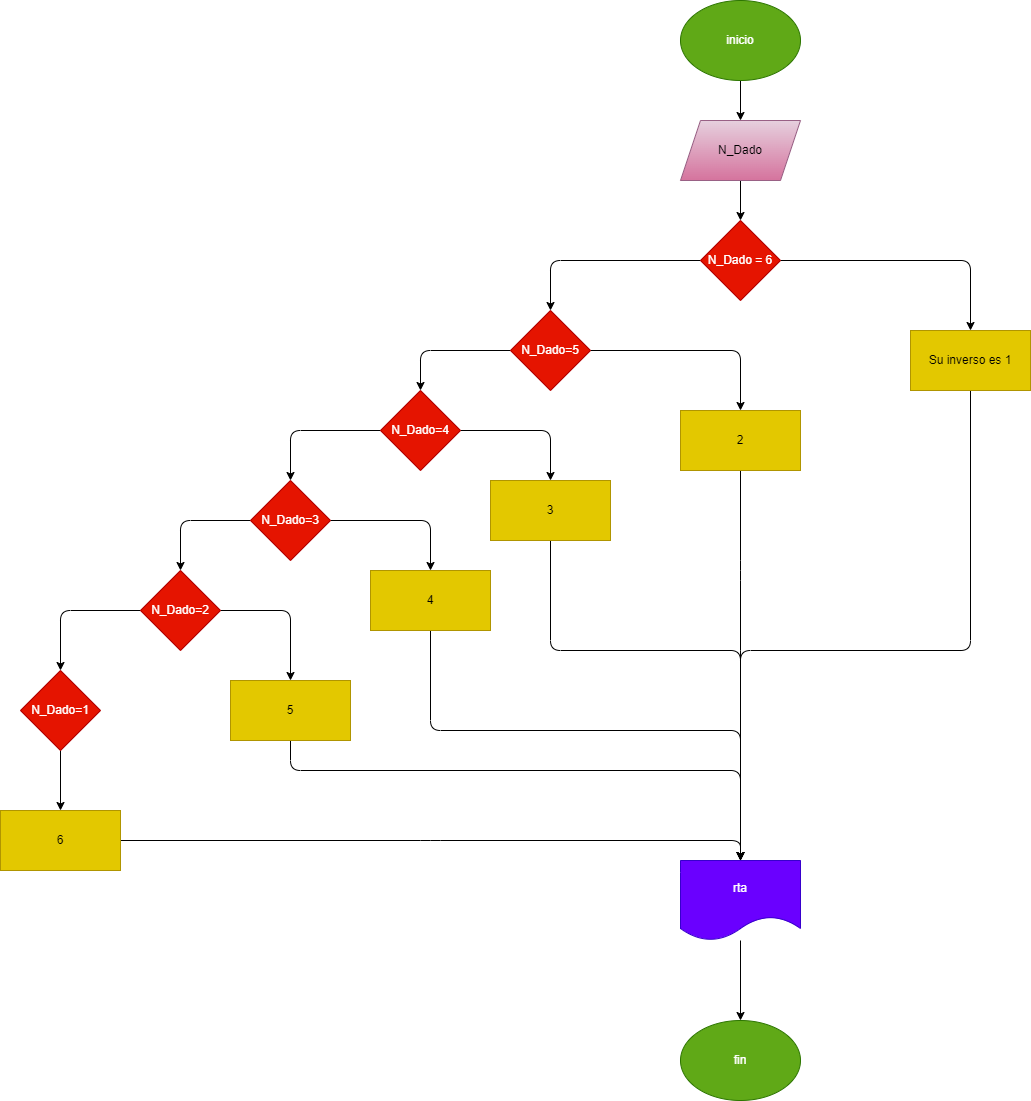

The diagram above was exported from draw.io. Its source (the exported page's mxGraphModel, read from the mxfile embedded in the PNG):
<mxGraphModel dx="1728" dy="668" grid="1" gridSize="10" guides="1" tooltips="1" connect="1" arrows="1" fold="1" page="1" pageScale="1" pageWidth="850" pageHeight="1100" math="0" shadow="0">
  <root>
    <mxCell id="0" />
    <mxCell id="1" parent="0" />
    <mxCell id="4" value="" style="edgeStyle=none;html=1;" edge="1" parent="1" source="2" target="3">
      <mxGeometry relative="1" as="geometry" />
    </mxCell>
    <mxCell id="2" value="inicio" style="ellipse;whiteSpace=wrap;html=1;fillColor=#60a917;fontColor=#ffffff;strokeColor=#2D7600;" vertex="1" parent="1">
      <mxGeometry x="370" y="70" width="120" height="80" as="geometry" />
    </mxCell>
    <mxCell id="6" value="" style="edgeStyle=none;html=1;" edge="1" parent="1" source="3">
      <mxGeometry relative="1" as="geometry">
        <mxPoint x="430" y="290" as="targetPoint" />
      </mxGeometry>
    </mxCell>
    <mxCell id="3" value="N_Dado" style="shape=parallelogram;perimeter=parallelogramPerimeter;whiteSpace=wrap;html=1;fixedSize=1;fillColor=#e6d0de;gradientColor=#d5739d;strokeColor=#996185;" vertex="1" parent="1">
      <mxGeometry x="370" y="190" width="120" height="60" as="geometry" />
    </mxCell>
    <mxCell id="9" value="" style="edgeStyle=none;html=1;" edge="1" parent="1" source="7" target="8">
      <mxGeometry relative="1" as="geometry">
        <Array as="points">
          <mxPoint x="660" y="330" />
        </Array>
      </mxGeometry>
    </mxCell>
    <mxCell id="11" value="" style="edgeStyle=none;html=1;" edge="1" parent="1" source="7" target="10">
      <mxGeometry relative="1" as="geometry">
        <Array as="points">
          <mxPoint x="240" y="330" />
        </Array>
      </mxGeometry>
    </mxCell>
    <mxCell id="7" value="N_Dado = 6" style="rhombus;whiteSpace=wrap;html=1;fillColor=#e51400;fontColor=#ffffff;strokeColor=#B20000;" vertex="1" parent="1">
      <mxGeometry x="390" y="290" width="80" height="80" as="geometry" />
    </mxCell>
    <mxCell id="37" style="edgeStyle=none;html=1;" edge="1" parent="1" source="8">
      <mxGeometry relative="1" as="geometry">
        <mxPoint x="430" y="940" as="targetPoint" />
        <Array as="points">
          <mxPoint x="660" y="720" />
          <mxPoint x="430" y="720" />
        </Array>
      </mxGeometry>
    </mxCell>
    <mxCell id="8" value="Su inverso es 1" style="whiteSpace=wrap;html=1;fillColor=#e3c800;fontColor=#000000;strokeColor=#B09500;" vertex="1" parent="1">
      <mxGeometry x="600" y="400" width="120" height="60" as="geometry" />
    </mxCell>
    <mxCell id="13" value="" style="edgeStyle=none;html=1;" edge="1" parent="1" source="10" target="12">
      <mxGeometry relative="1" as="geometry">
        <Array as="points">
          <mxPoint x="430" y="420" />
        </Array>
      </mxGeometry>
    </mxCell>
    <mxCell id="15" style="edgeStyle=none;html=1;entryX=0.5;entryY=0;entryDx=0;entryDy=0;" edge="1" parent="1" source="10" target="14">
      <mxGeometry relative="1" as="geometry">
        <Array as="points">
          <mxPoint x="110" y="420" />
        </Array>
      </mxGeometry>
    </mxCell>
    <mxCell id="10" value="N_Dado=5" style="rhombus;whiteSpace=wrap;html=1;fillColor=#e51400;fontColor=#ffffff;strokeColor=#B20000;" vertex="1" parent="1">
      <mxGeometry x="200" y="380" width="80" height="80" as="geometry" />
    </mxCell>
    <mxCell id="36" style="edgeStyle=none;html=1;" edge="1" parent="1" source="12">
      <mxGeometry relative="1" as="geometry">
        <mxPoint x="430" y="930" as="targetPoint" />
        <Array as="points">
          <mxPoint x="430" y="640" />
          <mxPoint x="430" y="730" />
        </Array>
      </mxGeometry>
    </mxCell>
    <mxCell id="12" value="2" style="whiteSpace=wrap;html=1;fillColor=#e3c800;fontColor=#000000;strokeColor=#B09500;" vertex="1" parent="1">
      <mxGeometry x="370" y="480" width="120" height="60" as="geometry" />
    </mxCell>
    <mxCell id="17" style="edgeStyle=none;html=1;entryX=0.5;entryY=0;entryDx=0;entryDy=0;" edge="1" parent="1" source="14" target="16">
      <mxGeometry relative="1" as="geometry">
        <Array as="points">
          <mxPoint x="240" y="500" />
        </Array>
      </mxGeometry>
    </mxCell>
    <mxCell id="19" style="edgeStyle=none;html=1;entryX=0.5;entryY=0;entryDx=0;entryDy=0;" edge="1" parent="1" source="14" target="18">
      <mxGeometry relative="1" as="geometry">
        <Array as="points">
          <mxPoint x="-20" y="500" />
        </Array>
      </mxGeometry>
    </mxCell>
    <mxCell id="14" value="N_Dado=4" style="rhombus;whiteSpace=wrap;html=1;fillColor=#e51400;fontColor=#ffffff;strokeColor=#B20000;" vertex="1" parent="1">
      <mxGeometry x="70" y="460" width="80" height="80" as="geometry" />
    </mxCell>
    <mxCell id="35" style="edgeStyle=none;html=1;entryX=0.5;entryY=0;entryDx=0;entryDy=0;" edge="1" parent="1" source="16" target="30">
      <mxGeometry relative="1" as="geometry">
        <Array as="points">
          <mxPoint x="240" y="720" />
          <mxPoint x="430" y="720" />
        </Array>
      </mxGeometry>
    </mxCell>
    <mxCell id="16" value="3" style="rounded=0;whiteSpace=wrap;html=1;fillColor=#e3c800;fontColor=#000000;strokeColor=#B09500;" vertex="1" parent="1">
      <mxGeometry x="180" y="550" width="120" height="60" as="geometry" />
    </mxCell>
    <mxCell id="21" style="edgeStyle=none;html=1;entryX=0.5;entryY=0;entryDx=0;entryDy=0;" edge="1" parent="1" source="18" target="20">
      <mxGeometry relative="1" as="geometry">
        <Array as="points">
          <mxPoint x="120" y="590" />
        </Array>
      </mxGeometry>
    </mxCell>
    <mxCell id="23" style="edgeStyle=none;html=1;entryX=0.5;entryY=0;entryDx=0;entryDy=0;" edge="1" parent="1" source="18" target="22">
      <mxGeometry relative="1" as="geometry">
        <Array as="points">
          <mxPoint x="-130" y="590" />
        </Array>
      </mxGeometry>
    </mxCell>
    <mxCell id="18" value="N_Dado=3" style="rhombus;whiteSpace=wrap;html=1;fillColor=#e51400;fontColor=#ffffff;strokeColor=#B20000;" vertex="1" parent="1">
      <mxGeometry x="-60" y="550" width="80" height="80" as="geometry" />
    </mxCell>
    <mxCell id="34" style="edgeStyle=none;html=1;entryX=0.5;entryY=0;entryDx=0;entryDy=0;" edge="1" parent="1" source="20" target="30">
      <mxGeometry relative="1" as="geometry">
        <Array as="points">
          <mxPoint x="120" y="800" />
          <mxPoint x="430" y="800" />
        </Array>
      </mxGeometry>
    </mxCell>
    <mxCell id="20" value="4" style="rounded=0;whiteSpace=wrap;html=1;fillColor=#e3c800;fontColor=#000000;strokeColor=#B09500;" vertex="1" parent="1">
      <mxGeometry x="60" y="640" width="120" height="60" as="geometry" />
    </mxCell>
    <mxCell id="25" style="edgeStyle=none;html=1;entryX=0.5;entryY=0;entryDx=0;entryDy=0;" edge="1" parent="1" source="22" target="24">
      <mxGeometry relative="1" as="geometry">
        <Array as="points">
          <mxPoint x="-20" y="680" />
        </Array>
      </mxGeometry>
    </mxCell>
    <mxCell id="27" style="edgeStyle=none;html=1;entryX=0.5;entryY=0;entryDx=0;entryDy=0;" edge="1" parent="1" source="22" target="26">
      <mxGeometry relative="1" as="geometry">
        <Array as="points">
          <mxPoint x="-250" y="680" />
        </Array>
      </mxGeometry>
    </mxCell>
    <mxCell id="22" value="N_Dado=2" style="rhombus;whiteSpace=wrap;html=1;fillColor=#e51400;fontColor=#ffffff;strokeColor=#B20000;" vertex="1" parent="1">
      <mxGeometry x="-170" y="640" width="80" height="80" as="geometry" />
    </mxCell>
    <mxCell id="33" style="edgeStyle=none;html=1;entryX=0.5;entryY=0;entryDx=0;entryDy=0;" edge="1" parent="1" source="24" target="30">
      <mxGeometry relative="1" as="geometry">
        <mxPoint x="420" y="930" as="targetPoint" />
        <Array as="points">
          <mxPoint x="-20" y="840" />
          <mxPoint x="430" y="840" />
        </Array>
      </mxGeometry>
    </mxCell>
    <mxCell id="24" value="5" style="rounded=0;whiteSpace=wrap;html=1;fillColor=#e3c800;fontColor=#000000;strokeColor=#B09500;" vertex="1" parent="1">
      <mxGeometry x="-80" y="750" width="120" height="60" as="geometry" />
    </mxCell>
    <mxCell id="29" value="" style="edgeStyle=none;html=1;" edge="1" parent="1" source="26" target="28">
      <mxGeometry relative="1" as="geometry" />
    </mxCell>
    <mxCell id="26" value="N_Dado=1" style="rhombus;whiteSpace=wrap;html=1;fillColor=#e51400;fontColor=#ffffff;strokeColor=#B20000;" vertex="1" parent="1">
      <mxGeometry x="-290" y="740" width="80" height="80" as="geometry" />
    </mxCell>
    <mxCell id="32" style="edgeStyle=none;html=1;entryX=0.5;entryY=0;entryDx=0;entryDy=0;" edge="1" parent="1" source="28" target="30">
      <mxGeometry relative="1" as="geometry">
        <Array as="points">
          <mxPoint x="120" y="910" />
          <mxPoint x="430" y="910" />
        </Array>
      </mxGeometry>
    </mxCell>
    <mxCell id="28" value="6" style="rounded=0;whiteSpace=wrap;html=1;fillColor=#e3c800;fontColor=#000000;strokeColor=#B09500;" vertex="1" parent="1">
      <mxGeometry x="-310" y="880" width="120" height="60" as="geometry" />
    </mxCell>
    <mxCell id="38" value="" style="edgeStyle=none;html=1;" edge="1" parent="1" source="30" target="31">
      <mxGeometry relative="1" as="geometry" />
    </mxCell>
    <mxCell id="30" value="rta" style="shape=document;whiteSpace=wrap;html=1;boundedLbl=1;fillColor=#6a00ff;fontColor=#ffffff;strokeColor=#3700CC;" vertex="1" parent="1">
      <mxGeometry x="370" y="930" width="120" height="80" as="geometry" />
    </mxCell>
    <mxCell id="31" value="fin" style="ellipse;whiteSpace=wrap;html=1;fillColor=#60a917;fontColor=#ffffff;strokeColor=#2D7600;" vertex="1" parent="1">
      <mxGeometry x="370" y="1090" width="120" height="80" as="geometry" />
    </mxCell>
  </root>
</mxGraphModel>